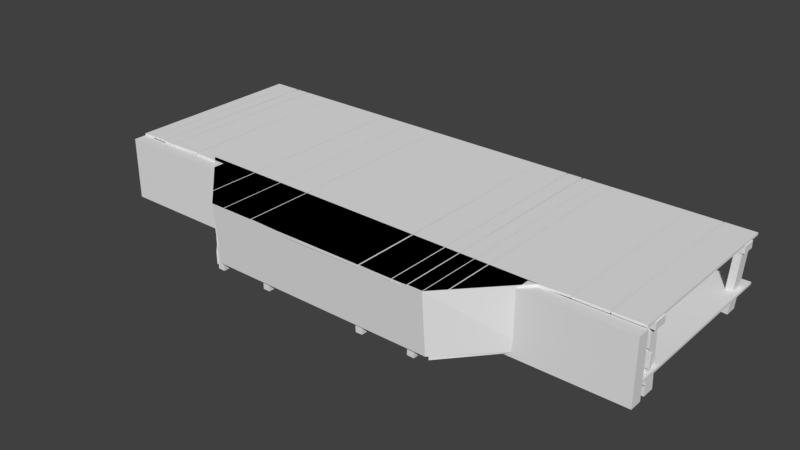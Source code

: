 # Source: ext_oldwood_platform_4x12m_a.blend  (saved by Blender 2.79.0; exported with 4.5.12 LTS)
import bpy
from mathutils import Matrix  # noqa: F401  (used for matrix-valued properties, if any)

bpy.ops.wm.read_factory_settings(use_empty=True)
scene = bpy.context.scene
scene.name = 'Scene'

# ---- collections
col_collection_1 = bpy.data.collections.new('Collection 1'); scene.collection.children.link(col_collection_1)

# ---- materials (node trees are filled in below, after node groups)
mat_mtl_oldwood = bpy.data.materials.new('mtl_oldwood')
mat_mtl_oldwood.alpha_threshold = 0.0
mat_mtl_oldwood.use_transparent_shadow = False
mat_mtl_oldwood.roughness = 0.5

# ---- material node trees

# ---- world
world_world = bpy.data.worlds.new('World'); scene.world = world_world
world_world.color = (0.05088, 0.05088, 0.05088)
world_world.use_sun_shadow = False
world_world.sun_shadow_jitter_overblur = 0.0
world_world.cycles.sampling_method = 'MANUAL'

# ---- meshes
me_c_convex_001 = bpy.data.meshes.new('c_convex_001')
me_c_convex_001.from_pydata([(3.7, -1.3, -0.3), (3.7, -1.4, 1.0), (2.1, 0.1, -0.3), (2.1, 0.1, 1.0), (8.7, -1.3, -0.3), (8.7, -1.4, 1.0), (10.0, 0.0, -0.3), (10.0, 0.0, 1.0)], [], [(0, 1, 3, 2), (2, 3, 7, 6), (6, 7, 5, 4), (4, 5, 1, 0), (2, 6, 4, 0), (7, 3, 1, 5)])
me_c_convex_001.use_remesh_preserve_volume = False
me_c_convex_001.use_remesh_preserve_attributes = False
me_c_convex_001.use_mirror_vertex_groups = False
me_c_convex_001.update()
me_c_box_002 = bpy.data.meshes.new('c_box_002')
me_c_box_002.from_pydata([(12.0, 0.0, 0.95), (12.0, 0.0, -0.4), (12.0, -0.275, 0.95), (12.0, -0.275, -0.4), (0.0, 0.0, 0.95), (0.0, 0.0, -0.4), (0.0, -0.275, 0.95), (0.0, -0.275, -0.4)], [], [(5, 1, 3, 7), (5, 4, 0, 1), (7, 6, 4, 5), (3, 2, 6, 7), (0, 4, 6, 2), (1, 0, 2, 3)])
me_c_box_002.use_remesh_preserve_volume = False
me_c_box_002.use_remesh_preserve_attributes = False
me_c_box_002.use_mirror_vertex_groups = False
me_c_box_002.update()
me_c_box_001 = bpy.data.meshes.new('c_box_001')
me_c_box_001.from_pydata([(0.0, 0.0, -0.05), (0.0, 0.0, 0.0), (0.0, 4.0, -0.05), (0.0, 4.0, 0.0), (12.0, 0.0, -0.05), (12.0, 0.0, 0.0), (12.0, 4.0, -0.05), (12.0, 4.0, 0.0)], [], [(0, 1, 3, 2), (2, 3, 7, 6), (6, 7, 5, 4), (4, 5, 1, 0), (2, 6, 4, 0), (7, 3, 1, 5)])
me_c_box_001.use_remesh_preserve_volume = False
me_c_box_001.use_remesh_preserve_attributes = False
me_c_box_001.use_mirror_vertex_groups = False
me_c_box_001.update()
me_co_culling = bpy.data.meshes.new('co_culling')
me_co_culling.from_pydata([(0.0, 0.0, 0.0), (0.0, 0.0, 0.0), (0.0, 0.0, 0.0), (0.0, 0.0, 0.0), (0.0, 0.0, 0.0), (0.0, 0.0, 0.0), (0.0, 0.0, 0.0), (0.0, 0.0, 0.0)], [], [(0, 1, 3, 2), (2, 3, 7, 6), (6, 7, 5, 4), (4, 5, 1, 0), (2, 6, 4, 0), (7, 3, 1, 5)])
me_co_culling.use_remesh_preserve_volume = False
me_co_culling.use_remesh_preserve_attributes = False
me_co_culling.use_mirror_vertex_groups = False
me_co_culling.update()
me_g_oldwood = bpy.data.meshes.new('g_oldwood')
me_g_oldwood.from_pydata([(0.0, 0.55, 0.8), (0.0, 0.25, 0.8), (4.0, 0.55, 0.8), (4.0, 0.25, 0.8), (4.0, 0.55, 0.95), (0.0, 0.55, 0.95), (0.0, 0.25, 0.95), (4.0, 0.25, 0.95), (0.0, 3.75, 0.8), (0.0, 3.45, 0.8), (4.0, 3.75, 0.8), (4.0, 3.45, 0.8), (10.12, 0.5473, 0.8631), (0.0, 3.75, 0.95), (0.0, 3.45, 0.95), (4.0, 3.45, 0.95), (0.1491, 0.2689, -0.4482), (0.1491, 0.5389, -0.4482), (1.807, 0.2689, 0.8771), (1.807, 0.5389, 0.8771), (1.957, 0.2689, 0.8722), (0.2991, 0.2689, -0.4432), (0.2991, 0.5389, -0.4432), (1.957, 0.5389, 0.8722), (1.763, 0.2773, -0.4583), (0.1043, 0.2689, 0.8844), (0.1043, 0.5389, 0.8844), (1.763, 0.5473, -0.4583), (1.913, 0.2773, -0.4632), (0.2542, 0.2689, 0.8894), (0.2542, 0.5389, 0.8894), (1.913, 0.5473, -0.4632), (3.808, 0.2689, 0.8439), (3.762, 0.2494, -0.4859), (3.762, 0.5194, -0.4859), (3.808, 0.5389, 0.8439), (3.958, 0.2689, 0.8387), (3.912, 0.2494, -0.4911), (3.912, 0.5194, -0.4911), (3.958, 0.5389, 0.8387), (1.786, 3.473, 0.8749), (0.2259, 3.735, -0.4497), (0.2259, 3.465, -0.4497), (1.786, 3.743, 0.8749), (1.936, 3.473, 0.8751), (1.936, 3.743, 0.8751), (0.07629, 3.735, -0.4389), (0.07629, 3.465, -0.4389), (1.938, 3.702, -0.4513), (0.1727, 3.465, 0.891), (0.1727, 3.735, 0.891), (1.938, 3.432, -0.4513), (1.788, 3.702, -0.4515), (0.3223, 3.465, 0.8801), (0.3223, 3.735, 0.8801), (1.788, 3.432, -0.4515), (3.772, 3.465, 0.8405), (3.793, 3.441, -0.4823), (3.793, 3.711, -0.4823), (3.772, 3.735, 0.8405), (3.922, 3.465, 0.8427), (3.943, 3.441, -0.4801), (3.943, 3.711, -0.4801), (3.922, 3.735, 0.8427), (3.637, -1.32, 0.6276), (3.632, -1.316, 0.3354), (0.09311, 0.2186, 0.7473), (0.08627, 0.2186, 0.4551), (0.09311, 0.2673, 0.7473), (3.671, -1.286, 0.6276), (3.666, -1.281, 0.3354), (0.08627, 0.2673, 0.4551), (0.04784, 0.2186, 0.0904), (0.05101, 0.2186, 0.3826), (3.605, -1.289, 0.01969), (3.608, -1.291, 0.3119), (3.64, -1.254, 0.01969), (0.04784, 0.2673, 0.0904), (0.05101, 0.2673, 0.3826), (3.642, -1.257, 0.3119), (3.475, -1.21, -0.155), (3.467, -1.202, -0.447), (0.1047, 0.2186, 0.05431), (0.09356, 0.2186, -0.2377), (0.1047, 0.2673, 0.05431), (3.509, -1.176, -0.155), (3.501, -1.168, -0.447), (0.09356, 0.2673, -0.2377), (2.041, 0.2186, 0.7053), (2.034, 0.2186, 0.4132), (2.041, 0.2673, 0.7053), (2.034, 0.2673, 0.4132), (1.996, 0.2186, 0.07296), (1.999, 0.2186, 0.3652), (1.996, 0.2673, 0.07296), (1.999, 0.2673, 0.3652), (2.052, 0.2186, -0.01626), (2.041, 0.2186, -0.3083), (2.052, 0.2673, -0.01626), (2.041, 0.2673, -0.3083), (8.539, -1.252, 0.6634), (8.544, -1.247, 0.3712), (11.95, 0.2186, 0.7473), (11.95, 0.2186, 0.4551), (11.95, 0.2673, 0.7473), (8.505, -1.217, 0.6634), (8.509, -1.213, 0.3712), (11.95, 0.2673, 0.4551), (11.99, 0.2186, 0.0904), (11.99, 0.2186, 0.3826), (8.57, -1.22, 0.05553), (8.568, -1.223, 0.3478), (8.536, -1.186, 0.05553), (11.99, 0.2673, 0.0904), (11.99, 0.2673, 0.3826), (8.534, -1.188, 0.3478), (8.732, -1.259, -0.08684), (8.74, -1.251, -0.3789), (11.94, 0.2186, 0.05431), (11.95, 0.2186, -0.2377), (11.94, 0.2673, 0.05431), (8.697, -1.224, -0.08684), (8.705, -1.217, -0.3789), (11.95, 0.2673, -0.2377), (10.16, 0.2186, 0.7053), (10.17, 0.2186, 0.4132), (10.16, 0.2673, 0.7053), (10.17, 0.2673, 0.4132), (10.2, 0.2186, 0.07296), (10.2, 0.2186, 0.3652), (10.2, 0.2673, 0.07296), (10.2, 0.2673, 0.3652), (10.15, 0.2186, -0.01626), (10.16, 0.2186, -0.3083), (10.15, 0.2673, -0.01626), (10.16, 0.2673, -0.3083), (8.593, -1.22, -0.2939), (8.607, -1.22, -0.01428), (3.608, -1.22, -0.2863), (3.592, -1.22, -0.006688), (3.608, -1.27, -0.2863), (8.593, -1.27, -0.2939), (8.607, -1.27, -0.01428), (3.592, -1.27, -0.006688), (3.605, -1.22, 0.3021), (3.594, -1.22, 0.02226), (8.59, -1.22, 0.3487), (8.609, -1.22, 0.06932), (8.59, -1.27, 0.3487), (3.605, -1.27, 0.3021), (3.594, -1.27, 0.02226), (8.609, -1.27, 0.06932), (3.626, -1.22, 0.6252), (3.616, -1.22, 0.3454), (8.574, -1.22, 0.6433), (8.581, -1.22, 0.3634), (8.574, -1.27, 0.6433), (3.626, -1.27, 0.6252), (3.616, -1.27, 0.3454), (8.581, -1.27, 0.3634), (5.649, 3.473, -0.475), (5.649, 3.743, -0.475), (5.499, 3.473, -0.4752), (5.499, 3.743, -0.4752), (5.497, 3.702, 0.8512), (5.497, 3.432, 0.8512), (5.647, 3.702, 0.8514), (5.647, 3.432, 0.8514), (5.627, 0.2689, -0.4772), (5.627, 0.5389, -0.4772), (5.477, 0.2689, -0.4723), (5.477, 0.5389, -0.4723), (5.671, 0.2773, 0.8581), (5.671, 0.5473, 0.8581), (5.521, 0.2773, 0.8631), (5.521, 0.5473, 0.8631), (8.0, 0.55, 0.8), (8.0, 0.25, 0.8), (12.0, 0.55, 0.8), (12.0, 0.25, 0.8), (12.0, 0.55, 0.95), (8.0, 0.55, 0.95), (8.0, 0.25, 0.95), (12.0, 0.25, 0.95), (8.0, 3.75, 0.8), (8.0, 3.45, 0.8), (12.0, 3.75, 0.8), (12.0, 3.45, 0.8), (12.0, 3.75, 0.95), (8.0, 3.75, 0.95), (8.0, 3.45, 0.95), (12.0, 3.45, 0.95), (11.78, 0.5389, -0.4896), (11.78, 0.2689, -0.4896), (10.12, 0.2773, 0.8631), (10.27, 0.5473, 0.8581), (11.93, 0.5389, -0.4845), (11.93, 0.2689, -0.4845), (10.27, 0.2773, 0.8581), (10.08, 0.5389, -0.4723), (11.74, 0.5389, 0.843), (11.74, 0.2689, 0.843), (10.08, 0.2689, -0.4723), (10.23, 0.5389, -0.4772), (10.23, 0.2689, -0.4772), (4.0, 3.75, 0.95), (11.89, 0.5389, 0.8481), (11.89, 0.2689, 0.8481), (8.112, 3.735, -0.4428), (8.092, 3.711, 0.88), (8.092, 3.441, 0.88), (8.112, 3.465, -0.4428), (8.262, 3.735, -0.4406), (8.242, 3.711, 0.8822), (8.242, 3.441, 0.8822), (8.262, 3.465, -0.4406), (10.25, 3.432, 0.8514), (11.71, 3.735, -0.4802), (11.71, 3.465, -0.4802), (10.25, 3.702, 0.8514), (10.1, 3.432, 0.8512), (11.86, 3.735, -0.4911), (11.86, 3.465, -0.4911), (10.1, 3.702, 0.8512), (11.96, 3.465, 0.8388), (11.96, 3.735, 0.8388), (10.1, 3.743, -0.4752), (10.1, 3.473, -0.4752), (10.25, 3.743, -0.475), (11.81, 3.465, 0.8496), (11.81, 3.735, 0.8496), (10.25, 3.473, -0.475), (8.076, 0.5389, -0.4388), (8.123, 0.5194, 0.891), (8.123, 0.2494, 0.891), (8.076, 0.2689, -0.4388), (8.226, 0.5389, -0.444), (8.272, 0.5194, 0.8858), (8.272, 0.2494, 0.8858), (8.226, 0.2689, -0.444), (3.608, -1.231, 0.8439), (3.562, -1.251, -0.4859), (3.562, -0.9806, -0.4859), (3.608, -0.9611, 0.8439), (3.758, -1.231, 0.8387), (3.712, -1.251, -0.4911), (3.712, -0.9806, -0.4911), (3.758, -0.9611, 0.8387), (4.925, -0.9681, 0.8402), (4.946, -0.9743, -0.4903), (4.944, -1.244, -0.4851), (4.924, -1.238, 0.8454), (4.775, -0.9674, 0.8379), (4.796, -0.9736, -0.4926), (4.794, -1.243, -0.4874), (4.774, -1.237, 0.8431), (8.41, -1.239, -0.4897), (8.459, -1.243, 0.8401), (8.459, -0.9732, 0.837), (8.411, -0.9688, -0.4928), (8.26, -1.238, -0.4842), (8.309, -1.243, 0.8456), (8.31, -0.9729, 0.8425), (8.261, -0.9684, -0.4873), (7.108, -0.9806, -0.4911), (7.062, -0.9611, 0.8387), (7.062, -1.231, 0.8387), (7.108, -1.251, -0.4911), (7.258, -0.9806, -0.4859), (7.212, -0.9611, 0.8439), (7.212, -1.231, 0.8439), (7.258, -1.251, -0.4859), (2.346, 0.2617, 0.8028), (2.057, 0.2617, 0.8028), (3.6, -0.95, 0.8), (3.6, -1.25, 0.8), (3.6, -0.95, 0.95), (2.346, 0.2617, 0.9472), (2.057, 0.2617, 0.9472), (3.6, -1.25, 0.95), (8.6, -0.95, 0.8), (8.6, -1.25, 0.8), (9.892, 0.26, 0.8059), (10.17, 0.26, 0.8059), (9.892, 0.26, 0.9441), (8.6, -0.95, 0.95), (8.6, -1.25, 0.95), (10.17, 0.26, 0.9441), (4.009, 0.01336, 0.95), (4.709, 0.01336, 0.95), (4.009, 4.0, 0.95), (4.709, 4.0, 0.95), (4.009, 4.0, 1.0), (4.009, 0.01336, 1.0), (4.709, 0.01336, 1.0), (4.709, 4.0, 1.0), (7.355, 0.006887, 0.95), (8.055, -0.006887, 0.95), (7.333, 4.0, 0.95), (8.033, 4.0, 0.95), (7.333, 4.0, 1.0), (7.355, 0.006887, 1.0), (8.055, -0.006887, 1.0), (8.033, 4.0, 1.0), (8.072, -0.007421, 0.95), (8.372, 0.007421, 0.95), (8.059, 4.0, 0.95), (8.359, 4.0, 0.95), (8.059, 4.0, 1.0), (8.072, -0.007421, 1.0), (8.372, 0.007421, 1.0), (8.359, 4.0, 1.0), (4.726, 0.02332, 0.95), (5.925, -0.01747, 0.95), (4.726, 4.0, 0.95), (5.926, 4.0, 0.95), (4.726, 4.0, 1.0), (4.726, 0.02332, 1.0), (5.925, -0.01747, 1.0), (5.926, 4.0, 1.0), (8.392, 0.01837, 0.95), (8.692, 0.01837, 0.95), (8.399, 4.0, 0.95), (8.699, 4.0, 0.95), (8.399, 4.0, 1.0), (8.392, 0.01837, 1.0), (8.692, 0.01837, 1.0), (8.699, 4.0, 1.0), (7.326, -0.005858, 0.95), (7.326, 4.0, 0.95), (7.326, -0.005858, 1.0), (7.326, 4.0, 1.0), (8.706, 0.00714, 0.95), (8.986, -0.00714, 0.95), (8.714, 4.0, 0.95), (8.994, 4.0, 0.95), (8.714, 4.0, 1.0), (8.706, 0.00714, 1.0), (8.986, -0.00714, 1.0), (8.994, 4.0, 1.0), (3.994, 0.01336, 0.95), (3.294, 0.01336, 0.95), (3.994, 4.0, 0.95), (3.294, 4.0, 0.95), (3.994, 4.0, 1.0), (3.994, 0.01336, 1.0), (3.294, 0.01336, 1.0), (3.294, 4.0, 1.0), (1.647, 0.006887, 0.95), (0.9475, -0.006887, 0.95), (1.669, 4.0, 0.95), (0.9687, 4.0, 0.95), (1.669, 4.0, 1.0), (1.647, 0.006887, 1.0), (0.9475, -0.006887, 1.0), (0.9687, 4.0, 1.0), (0.9302, -0.007421, 0.95), (0.6306, 0.007421, 0.95), (0.9428, 4.0, 0.95), (0.6428, 4.0, 0.95), (0.9428, 4.0, 1.0), (0.9302, -0.007421, 1.0), (0.6306, 0.007421, 1.0), (0.6428, 4.0, 1.0), (3.276, 0.02332, 0.95), (2.477, -0.01747, 0.95), (3.276, 4.0, 0.95), (2.476, 4.0, 0.95), (3.276, 4.0, 1.0), (3.276, 0.02332, 1.0), (2.477, -0.01747, 1.0), (2.476, 4.0, 1.0), (0.6104, 0.01837, 0.95), (0.3104, 0.01837, 0.95), (0.6028, 4.0, 0.95), (0.3028, 4.0, 0.95), (0.6028, 4.0, 1.0), (0.6104, 0.01837, 1.0), (0.3104, 0.01837, 1.0), (0.3028, 4.0, 1.0), (1.676, -0.005858, 0.95), (1.676, 4.0, 0.95), (1.676, -0.005858, 1.0), (1.676, 4.0, 1.0), (0.2961, 0.00714, 0.95), (0.01642, -0.00714, 0.95), (0.2886, 4.0, 0.95), (0.008615, 4.0, 0.95), (0.2886, 4.0, 1.0), (0.2961, 0.00714, 1.0), (0.01642, -0.00714, 1.0), (0.008615, 4.0, 1.0), (11.34, 0.01336, 0.95), (11.98, 0.01336, 0.95), (11.34, 4.0, 0.95), (11.98, 4.0, 0.95), (11.34, 4.0, 1.0), (11.34, 0.01336, 1.0), (11.98, 0.01336, 1.0), (11.98, 4.0, 1.0), (11.32, 0.01336, 0.95), (10.62, 0.01336, 0.95), (11.32, 4.0, 0.95), (10.62, 4.0, 0.95), (11.32, 4.0, 1.0), (11.32, 0.01336, 1.0), (10.62, 0.01336, 1.0), (10.62, 4.0, 1.0), (10.61, 0.02332, 0.95), (9.807, -0.01747, 0.95), (10.61, 4.0, 0.95), (9.806, 4.0, 0.95), (10.61, 4.0, 1.0), (10.61, 0.02332, 1.0), (9.807, -0.01747, 1.0), (9.806, 4.0, 1.0), (9.006, -0.005858, 0.95), (9.006, 4.0, 0.95), (9.006, -0.005858, 1.0), (9.006, 4.0, 1.0), (8.369, -1.393, 0.95), (8.069, -1.407, 0.95), (8.052, -1.407, 0.95), (7.352, -1.393, 0.95), (4.706, -1.387, 0.95), (4.006, -1.387, 0.95), (4.723, -1.377, 0.95), (5.922, -1.417, 0.95), (8.389, -1.382, 0.95), (8.689, -1.382, 0.95), (7.323, -1.406, 0.95), (3.991, -1.387, 0.95), (3.991, -1.387, 1.0), (7.323, -1.406, 1.0), (8.689, -1.382, 1.0), (8.389, -1.382, 1.0), (5.922, -1.417, 1.0), (4.723, -1.377, 1.0), (4.006, -1.387, 1.0), (4.706, -1.387, 1.0), (7.352, -1.393, 1.0), (8.052, -1.407, 1.0), (8.069, -1.407, 1.0), (8.369, -1.393, 1.0), (8.703, -1.38, 0.95), (9.806, -0.2014, 1.0), (9.004, -1.059, 1.0), (9.806, -0.2014, 0.95), (8.983, -1.081, 1.0), (8.983, -1.081, 0.95), (8.703, -1.38, 1.0), (9.004, -1.059, 0.95), (2.476, -0.2791, 0.95), (3.659, -1.387, 0.95), (2.476, -0.2791, 1.0), (3.659, -1.387, 1.0), (3.274, -1.025, 1.0), (3.291, -1.042, 0.95), (3.274, -1.025, 0.95), (3.291, -1.042, 1.0)], [], [(0, 2, 3, 1), (5, 6, 7, 4), (1, 3, 7, 6), (2, 0, 5, 4), (237, 236, 232, 233), (0, 1, 6, 5), (8, 10, 11, 9), (13, 14, 15, 205), (9, 11, 15, 14), (10, 8, 13, 205), (239, 238, 234, 235), (8, 9, 14, 13), (24, 18, 19, 27), (28, 31, 23, 20), (27, 19, 23, 31), (25, 16, 21, 29), (49, 47, 42, 53), (51, 44, 40, 55), (18, 24, 28, 20), (46, 50, 54, 41), (17, 26, 30, 22), (45, 48, 52, 43), (21, 22, 30, 29), (52, 55, 40, 43), (16, 25, 26, 17), (48, 45, 44, 51), (32, 33, 37, 36), (34, 35, 39, 38), (37, 38, 39, 36), (33, 32, 35, 34), (42, 41, 54, 53), (47, 49, 50, 46), (56, 57, 61, 60), (58, 59, 63, 62), (61, 62, 63, 60), (57, 56, 59, 58), (88, 66, 67, 89), (90, 91, 71, 68), (89, 67, 71, 91), (88, 64, 69, 90), (67, 66, 68, 71), (64, 65, 70, 69), (92, 74, 75, 93), (94, 95, 79, 76), (93, 75, 79, 95), (92, 72, 77, 94), (75, 74, 76, 79), (72, 73, 78, 77), (96, 82, 83, 97), (98, 99, 87, 84), (97, 83, 87, 99), (96, 80, 85, 98), (83, 82, 84, 87), (80, 81, 86, 85), (82, 96, 98, 84), (81, 97, 99, 86), (85, 86, 99, 98), (80, 96, 97, 81), (74, 92, 94, 76), (73, 93, 95, 78), (77, 78, 95, 94), (72, 92, 93, 73), (66, 88, 90, 68), (65, 89, 91, 70), (69, 70, 91, 90), (64, 88, 89, 65), (124, 125, 103, 102), (126, 104, 107, 127), (125, 127, 107, 103), (124, 126, 105, 100), (103, 107, 104, 102), (100, 105, 106, 101), (128, 129, 111, 110), (130, 112, 115, 131), (129, 131, 115, 111), (128, 130, 113, 108), (111, 115, 112, 110), (108, 113, 114, 109), (132, 133, 119, 118), (134, 120, 123, 135), (133, 135, 123, 119), (132, 134, 121, 116), (119, 123, 120, 118), (116, 121, 122, 117), (118, 120, 134, 132), (117, 122, 135, 133), (121, 134, 135, 122), (116, 117, 133, 132), (110, 112, 130, 128), (109, 114, 131, 129), (113, 130, 131, 114), (108, 109, 129, 128), (102, 104, 126, 124), (101, 106, 127, 125), (105, 126, 127, 106), (100, 101, 125, 124), (141, 142, 143, 140), (136, 138, 139, 137), (137, 139, 143, 142), (138, 136, 141, 140), (139, 138, 140, 143), (136, 137, 142, 141), (149, 150, 151, 148), (144, 146, 147, 145), (145, 147, 151, 150), (146, 144, 149, 148), (147, 146, 148, 151), (144, 145, 150, 149), (157, 158, 159, 156), (152, 154, 155, 153), (153, 155, 159, 158), (154, 152, 157, 156), (155, 154, 156, 159), (152, 153, 158, 157), (2, 176, 177, 3), (4, 7, 182, 181), (3, 177, 182, 7), (176, 2, 4, 181), (223, 226, 227, 220), (207, 197, 196, 206), (10, 184, 185, 11), (205, 15, 190, 189), (11, 185, 190, 15), (184, 10, 205, 189), (219, 216, 231, 228), (201, 200, 192, 193), (176, 178, 179, 177), (181, 182, 183, 180), (177, 179, 183, 182), (178, 176, 181, 180), (179, 178, 180, 183), (226, 223, 219, 228), (184, 186, 187, 185), (189, 190, 191, 188), (185, 187, 191, 190), (186, 184, 189, 188), (187, 186, 188, 191), (206, 196, 192, 200), (225, 221, 217, 230), (204, 198, 194, 202), (222, 224, 229, 218), (220, 227, 231, 216), (195, 203, 199, 12), (197, 207, 201, 193), (194, 12, 199, 202), (198, 204, 203, 195), (234, 233, 232, 235), (238, 239, 236, 237), (229, 230, 217, 218), (224, 222, 221, 225), (215, 214, 210, 211), (213, 212, 208, 209), (210, 209, 208, 211), (214, 215, 212, 213), (164, 163, 162, 165), (166, 167, 160, 161), (163, 164, 166, 161), (168, 172, 174, 170), (165, 162, 160, 167), (173, 169, 171, 175), (174, 175, 171, 170), (172, 168, 169, 173), (240, 241, 245, 244), (242, 243, 247, 246), (245, 246, 247, 244), (241, 240, 243, 242), (248, 249, 253, 252), (250, 251, 255, 254), (253, 254, 255, 252), (249, 248, 251, 250), (256, 257, 261, 260), (258, 259, 263, 262), (261, 262, 263, 260), (257, 256, 259, 258), (264, 265, 269, 268), (266, 267, 271, 270), (269, 270, 271, 268), (265, 264, 267, 266), (272, 274, 275, 273), (277, 278, 279, 276), (273, 275, 279, 278), (274, 272, 277, 276), (272, 273, 278, 277), (274, 280, 281, 275), (276, 279, 286, 285), (275, 281, 286, 279), (280, 274, 276, 285), (280, 282, 283, 281), (285, 286, 287, 284), (281, 283, 287, 286), (282, 280, 285, 284), (283, 282, 284, 287), (288, 290, 291, 289), (293, 294, 295, 292), (289, 291, 295, 294), (290, 288, 293, 292), (291, 290, 292, 295), (296, 298, 299, 297), (301, 302, 303, 300), (297, 299, 303, 302), (298, 296, 301, 300), (299, 298, 300, 303), (304, 306, 307, 305), (309, 310, 311, 308), (305, 307, 311, 310), (306, 304, 309, 308), (307, 306, 308, 311), (312, 314, 315, 313), (317, 318, 319, 316), (337, 338, 339, 336), (314, 312, 317, 316), (315, 314, 316, 319), (320, 322, 323, 321), (325, 326, 327, 324), (321, 323, 327, 326), (322, 320, 325, 324), (323, 322, 324, 327), (313, 315, 329, 328), (318, 330, 331, 319), (328, 329, 331, 330), (332, 334, 335, 333), (329, 315, 319, 331), (333, 335, 339, 338), (334, 332, 337, 336), (335, 334, 336, 339), (340, 341, 343, 342), (345, 344, 347, 346), (341, 346, 347, 343), (342, 344, 345, 340), (343, 347, 344, 342), (348, 349, 351, 350), (353, 352, 355, 354), (349, 354, 355, 351), (350, 352, 353, 348), (351, 355, 352, 350), (348, 353, 354, 349), (356, 357, 359, 358), (361, 360, 363, 362), (357, 362, 363, 359), (358, 360, 361, 356), (359, 363, 360, 358), (356, 361, 362, 357), (364, 365, 367, 366), (369, 368, 371, 370), (389, 388, 391, 390), (366, 368, 369, 364), (367, 371, 368, 366), (372, 373, 375, 374), (377, 376, 379, 378), (373, 378, 379, 375), (374, 376, 377, 372), (375, 379, 376, 374), (372, 377, 378, 373), (365, 380, 381, 367), (370, 371, 383, 382), (380, 382, 383, 381), (384, 385, 387, 386), (381, 383, 371, 367), (365, 370, 382, 380), (385, 390, 391, 387), (386, 388, 389, 384), (387, 391, 388, 386), (384, 389, 390, 385), (392, 394, 395, 393), (397, 398, 399, 396), (393, 395, 399, 398), (394, 392, 397, 396), (395, 394, 396, 399), (392, 393, 398, 397), (400, 401, 403, 402), (405, 404, 407, 406), (401, 406, 407, 403), (402, 404, 405, 400), (403, 407, 404, 402), (400, 405, 406, 401), (408, 409, 411, 410), (413, 412, 415, 414), (410, 412, 413, 408), (411, 415, 412, 410), (408, 413, 414, 409), (409, 416, 417, 411), (414, 415, 419, 418), (416, 418, 419, 417), (417, 419, 415, 411), (416, 409, 447, 451), (288, 289, 424, 425), (341, 340, 431, 453, 457), (296, 297, 422, 423), (304, 305, 420, 421), (332, 333, 449, 444), (312, 313, 427, 426), (365, 364, 458, 452), (320, 321, 429, 428), (313, 328, 430, 427), (414, 418, 446, 445), (409, 414, 445, 447), (293, 288, 425, 438), (340, 345, 432, 431), (337, 332, 444, 450), (309, 304, 421, 442), (297, 302, 441, 422), (346, 341, 457, 459), (301, 296, 423, 440), (289, 294, 439, 424), (328, 330, 433, 430), (330, 318, 436, 433), (326, 325, 435, 434), (369, 370, 454, 456), (318, 317, 437, 436), (338, 337, 450, 448), (310, 309, 442, 443), (302, 301, 440, 441), (345, 346, 459, 455, 432), (294, 293, 438, 439), (421, 420, 443, 442), (428, 429, 434, 435), (431, 432, 455, 453), (423, 422, 441, 440), (425, 424, 439, 438), (426, 427, 436, 437), (427, 430, 433, 436), (321, 326, 434, 429), (370, 365, 452, 454), (325, 320, 428, 435), (418, 416, 451, 446), (364, 369, 456, 458), (317, 312, 426, 437), (333, 338, 448, 449), (305, 310, 443, 420), (456, 454, 452, 458), (455, 459, 457, 453), (450, 444, 449, 448), (446, 451, 447, 445)])
_uv = me_g_oldwood.uv_layers.new(name='UVMap')
_uv.uv.foreach_set('vector', [0.5, -0.001953, 0.5, 2.688, 0.7363, 2.688, 0.7363, -0.001953, 0.7363, -0.001953, 0.5, -0.001953, 0.5, 2.688, 0.7363, 2.688, 0.0, -1.0, 0.0, 0.0, 0.02539, 0.0, 0.02539, -1.0, 0.0, -1.0, 0.0, 0.0, 0.02539, 0.0, 0.02539, -1.0, 0.09961, -0.2998, 0.09961, 0.03418, 0.125, 0.03418, 0.125, -0.2998, 0.5, 0.06738, 0.9707, 0.06738, 0.9707, 0.0, 0.5, 0.0, 0.5, -0.001953, 0.5, 2.688, 0.7363, 2.688, 0.7363, -0.001953, 0.7363, -0.001953, 0.5, -0.001953, 0.5, 2.688, 0.7363, 2.688, 0.0, -1.0, 0.0, 0.0, 0.02539, 0.0, 0.02539, -1.0, 0.0, -1.0, 0.0, 0.0, 0.02539, 0.0, 0.02539, -1.0, 0.09961, -0.2998, 0.09961, 0.03418, 0.125, 0.03418, 0.125, -0.2998, 0.5, 0.06738, 0.9707, 0.06738, 0.9707, 0.0, 0.5, 0.0, 0.5, 1.791, 0.5, 2.688, 0.7363, 2.688, 0.7363, 1.791, 0.7363, 1.791, 0.5, 1.791, 0.5, 2.688, 0.7363, 2.688, 0.09961, 0.03418, 0.09961, 0.3672, 0.125, 0.3672, 0.125, 0.03418, 0.09961, 0.03418, 0.09961, 0.3672, 0.125, 0.3672, 0.125, 0.03418, 0.0, -0.3333, 0.0, 0.0, 0.02539, 0.0, 0.02539, -0.3333, 0.0, -0.3333, 0.0, 0.0, 0.02539, 0.0, 0.02539, -0.3333, 0.09961, -0.6328, 0.09961, -0.2998, 0.125, -0.2998, 0.125, -0.6328, 0.0, -1.0, 0.0, -0.6667, 0.02539, -0.6667, 0.02539, -1.0, 0.09961, -0.6328, 0.09961, -0.2998, 0.125, -0.2998, 0.125, -0.6328, 0.0, -1.0, 0.0, -0.6667, 0.02539, -0.6667, 0.02539, -1.0, 0.7363, -0.001953, 0.5, -0.001953, 0.5, 0.8945, 0.7363, 0.8945, 0.7363, 1.791, 0.5, 1.791, 0.5, 2.688, 0.7363, 2.688, 0.5, -0.001953, 0.5, 0.8945, 0.7363, 0.8945, 0.7363, -0.001953, 0.5, 1.791, 0.5, 2.688, 0.7363, 2.688, 0.7363, 1.791, 0.09961, -0.2998, 0.09961, 0.03418, 0.125, 0.03418, 0.125, -0.2998, 0.09961, -0.2998, 0.09961, 0.03418, 0.125, 0.03418, 0.125, -0.2998, 0.7363, 0.8945, 0.5, 0.8945, 0.5, 1.791, 0.7363, 1.791, 0.5, 0.8945, 0.5, 1.791, 0.7363, 1.791, 0.7363, 0.8945, 0.7363, -0.001953, 0.5, -0.001953, 0.5, 0.8945, 0.7363, 0.8945, 0.5, -0.001953, 0.5, 0.8945, 0.7363, 0.8945, 0.7363, -0.001953, 0.0, -0.6667, 0.0, -0.3333, 0.02539, -0.3333, 0.02539, -0.6667, 0.0, -0.6667, 0.0, -0.3333, 0.02539, -0.3333, 0.02539, -0.6667, 0.7363, 0.8945, 0.5, 0.8945, 0.5, 1.791, 0.7363, 1.791, 0.5, 0.8945, 0.5, 1.791, 0.7363, 1.791, 0.7363, 0.8945, 0.5, 1.343, 0.5, 2.688, 0.7363, 2.688, 0.7363, 1.343, 0.7363, 1.343, 0.5, 1.343, 0.5, 2.688, 0.7363, 2.688, 0.0, -0.5, 0.0, 0.0, 0.02539, 0.0, 0.02539, -0.5, 0.0, -0.5, 0.0, 0.0, 0.02539, 0.0, 0.02539, -0.5, 0.9707, 0.2432, 0.5, 0.2432, 0.5, 0.3105, 0.9707, 0.3105, 0.5, 0.06738, 0.9707, 0.06738, 0.9707, 0.0, 0.5, 0.0, 0.5, 1.343, 0.5, 2.688, 0.7363, 2.688, 0.7363, 1.343, 0.7363, 1.343, 0.5, 1.343, 0.5, 2.688, 0.7363, 2.688, 0.0, -0.5, 0.0, 0.0, 0.02539, 0.0, 0.02539, -0.5, 0.0, -0.5, 0.0, 0.0, 0.02539, 0.0, 0.02539, -0.5, 0.9707, 0.2432, 0.5, 0.2432, 0.5, 0.3105, 0.9707, 0.3105, 0.5, 0.06738, 0.9707, 0.06738, 0.9707, 0.0, 0.5, 0.0, 0.5, 1.343, 0.5, 2.688, 0.7363, 2.688, 0.7363, 1.343, 0.7363, 1.343, 0.5, 1.343, 0.5, 2.688, 0.7363, 2.688, 0.0, -0.5, 0.0, 0.0, 0.02539, 0.0, 0.02539, -0.5, 0.0, -0.5, 0.0, 0.0, 0.02539, 0.0, 0.02539, -0.5, 0.9707, 0.2432, 0.5, 0.2432, 0.5, 0.3105, 0.9707, 0.3105, 0.5, 0.06738, 0.9707, 0.06738, 0.9707, 0.0, 0.5, 0.0, 0.0, -1.0, 0.0, -0.5, 0.02539, -0.5, 0.02539, -1.0, 0.0, -1.0, 0.0, -0.5, 0.02539, -0.5, 0.02539, -1.0, 0.7363, -0.001953, 0.5, -0.001953, 0.5, 1.343, 0.7363, 1.343, 0.5, -0.001953, 0.5, 1.343, 0.7363, 1.343, 0.7363, -0.001953, 0.0, -1.0, 0.0, -0.5, 0.02539, -0.5, 0.02539, -1.0, 0.0, -1.0, 0.0, -0.5, 0.02539, -0.5, 0.02539, -1.0, 0.7363, -0.001953, 0.5, -0.001953, 0.5, 1.343, 0.7363, 1.343, 0.5, -0.001953, 0.5, 1.343, 0.7363, 1.343, 0.7363, -0.001953, 0.0, -1.0, 0.0, -0.5, 0.02539, -0.5, 0.02539, -1.0, 0.0, -1.0, 0.0, -0.5, 0.02539, -0.5, 0.02539, -1.0, 0.7363, -0.001953, 0.5, -0.001953, 0.5, 1.343, 0.7363, 1.343, 0.5, -0.001953, 0.5, 1.343, 0.7363, 1.343, 0.7363, -0.001953, 0.5, 1.343, 0.7363, 1.343, 0.7363, 2.688, 0.5, 2.688, 0.7363, 1.343, 0.7363, 2.688, 0.5, 2.688, 0.5, 1.343, 0.0, -0.5, 0.02539, -0.5, 0.02539, 0.0, 0.0, 0.0, 0.0, -0.5, 0.02539, -0.5, 0.02539, 0.0, 0.0, 0.0, 0.9707, 0.2432, 0.9707, 0.3105, 0.5, 0.3105, 0.5, 0.2432, 0.5, 0.06738, 0.5, 0.0, 0.9707, 0.0, 0.9707, 0.06738, 0.5, 1.343, 0.7363, 1.343, 0.7363, 2.688, 0.5, 2.688, 0.7363, 1.343, 0.7363, 2.688, 0.5, 2.688, 0.5, 1.343, 0.0, -0.5, 0.02539, -0.5, 0.02539, 0.0, 0.0, 0.0, 0.0, -0.5, 0.02539, -0.5, 0.02539, 0.0, 0.0, 0.0, 0.9707, 0.2432, 0.9707, 0.3105, 0.5, 0.3105, 0.5, 0.2432, 0.5, 0.06738, 0.5, 0.0, 0.9707, 0.0, 0.9707, 0.06738, 0.5, 1.343, 0.7363, 1.343, 0.7363, 2.688, 0.5, 2.688, 0.7363, 1.343, 0.7363, 2.688, 0.5, 2.688, 0.5, 1.343, 0.0, -0.5, 0.02539, -0.5, 0.02539, 0.0, 0.0, 0.0, 0.0, -0.5, 0.02539, -0.5, 0.02539, 0.0, 0.0, 0.0, 0.9707, 0.2432, 0.9707, 0.3105, 0.5, 0.3105, 0.5, 0.2432, 0.5, 0.06738, 0.5, 0.0, 0.9707, 0.0, 0.9707, 0.06738, 0.0, -1.0, 0.02539, -1.0, 0.02539, -0.5, 0.0, -0.5, 0.0, -1.0, 0.02539, -1.0, 0.02539, -0.5, 0.0, -0.5, 0.7363, -0.001953, 0.7363, 1.343, 0.5, 1.343, 0.5, -0.001953, 0.5, -0.001953, 0.7363, -0.001953, 0.7363, 1.343, 0.5, 1.343, 0.0, -1.0, 0.02539, -1.0, 0.02539, -0.5, 0.0, -0.5, 0.0, -1.0, 0.02539, -1.0, 0.02539, -0.5, 0.0, -0.5, 0.7363, -0.001953, 0.7363, 1.343, 0.5, 1.343, 0.5, -0.001953, 0.5, -0.001953, 0.7363, -0.001953, 0.7363, 1.343, 0.5, 1.343, 0.0, -1.0, 0.02539, -1.0, 0.02539, -0.5, 0.0, -0.5, 0.0, -1.0, 0.02539, -1.0, 0.02539, -0.5, 0.0, -0.5, 0.7363, -0.001953, 0.7363, 1.343, 0.5, 1.343, 0.5, -0.001953, 0.5, -0.001953, 0.7363, -0.001953, 0.7363, 1.343, 0.5, 1.343, 0.7363, -0.001953, 0.5, -0.001953, 0.5, 2.688, 0.7363, 2.688, 0.5, -0.001953, 0.5, 2.688, 0.7363, 2.688, 0.7363, -0.001953, 0.0, -1.0, 0.0, 0.0, 0.02539, 0.0, 0.02539, -1.0, 0.0, -1.0, 0.0, 0.0, 0.02539, 0.0, 0.02539, -1.0, 0.9707, 0.2432, 0.5, 0.2432, 0.5, 0.3105, 0.9707, 0.3105, 0.5, 0.06738, 0.9707, 0.06738, 0.9707, 0.0, 0.5, 0.0, 0.7383, 1.691, 0.5, 1.691, 0.5, -1.0, 0.7383, -1.0, 0.5, 1.691, 0.5, -1.0, 0.7383, -1.0, 0.7383, 1.691, 0.0, 2.688, 0.0, 1.688, 0.02734, 1.688, 0.02734, 2.688, 0.0, 2.688, 0.0, 1.688, 0.02734, 1.688, 0.02734, 2.688, 0.9727, 1.445, 0.5, 1.445, 0.5, 1.379, 0.9727, 1.379, 0.5, 1.621, 0.9727, 1.621, 0.9727, 1.688, 0.5, 1.688, 0.7363, -0.001953, 0.5, -0.001953, 0.5, 2.688, 0.7363, 2.688, 0.5, -0.001953, 0.5, 2.688, 0.7363, 2.688, 0.7363, -0.001953, 0.0, -1.0, 0.0, 0.0, 0.02539, 0.0, 0.02539, -1.0, 0.0, -1.0, 0.0, 0.0, 0.02539, 0.0, 0.02539, -1.0, 0.9707, 0.2432, 0.5, 0.2432, 0.5, 0.3105, 0.9707, 0.3105, 0.5, 0.06738, 0.9707, 0.06738, 0.9707, 0.0, 0.5, 0.0, 0.5, -0.001953, 0.5, -2.365, 0.7363, -2.365, 0.7363, -0.001953, 0.7363, -0.001953, 0.5, -0.001953, 0.5, -2.365, 0.7363, -2.365, -1.336e-07, 0.5078, 0.0, 0.0, 0.02539, 0.0, 0.02539, 0.5078, -1.336e-07, 0.5078, 0.0, 0.0, 0.02539, 0.0, 0.02539, 0.5078, 0.5, 1.791, 0.5, 2.688, 0.7363, 2.688, 0.7363, 1.791, 0.5, -0.001953, 0.5, 0.8945, 0.7363, 0.8945, 0.7363, -0.001953, 0.5, -0.001953, 0.5, -2.365, 0.7363, -2.365, 0.7363, -0.001953, 0.7363, -0.001953, 0.5, -0.001953, 0.5, -2.365, 0.7363, -2.365, -1.336e-07, 0.5078, 0.0, 0.0, 0.02539, 0.0, 0.02539, 0.5078, -1.336e-07, 0.5078, 0.0, 0.0, 0.02539, 0.0, 0.02539, 0.5078, 0.7363, 1.791, 0.5, 1.791, 0.5, 2.688, 0.7363, 2.688, 0.7363, -0.001953, 0.5, -0.001953, 0.5, 0.8945, 0.7363, 0.8945, 0.5, -0.001953, 0.5, 2.688, 0.7363, 2.688, 0.7363, -0.001953, 0.7363, -0.001953, 0.5, -0.001953, 0.5, 2.688, 0.7363, 2.688, 0.0, -1.0, 0.0, 0.0, 0.02539, 0.0, 0.02539, -1.0, 0.0, -1.0, 0.0, 0.0, 0.02539, 0.0, 0.02539, -1.0, 0.9707, 0.2432, 0.5, 0.2432, 0.5, 0.3105, 0.9707, 0.3105, 0.0, -1.0, 0.0, -0.6667, 0.02539, -0.6667, 0.02539, -1.0, 0.5, -0.001953, 0.5, 2.688, 0.7363, 2.688, 0.7363, -0.001953, 0.7363, -0.001953, 0.5, -0.001953, 0.5, 2.688, 0.7363, 2.688, 0.0, -1.0, 0.0, 0.0, 0.02539, 0.0, 0.02539, -1.0, 0.0, -1.0, 0.0, 0.0, 0.02539, 0.0, 0.02539, -1.0, 0.9707, 0.2432, 0.5, 0.2432, 0.5, 0.3105, 0.9707, 0.3105, 0.09961, -0.6328, 0.09961, -0.2998, 0.125, -0.2998, 0.125, -0.6328, 0.0, -1.0, 0.0, -0.6667, 0.02539, -0.6667, 0.02539, -1.0, 0.09961, -0.6328, 0.09961, -0.2998, 0.125, -0.2998, 0.125, -0.6328, 0.0, -0.3333, 0.0, 0.0, 0.02539, 0.0, 0.02539, -0.3333, 0.0, -0.3333, 0.0, 0.0, 0.02539, 0.0, 0.02539, -0.3333, 0.09961, 0.03418, 0.09961, 0.3672, 0.125, 0.3672, 0.125, 0.03418, 0.09961, 0.03418, 0.09961, 0.3672, 0.125, 0.3672, 0.125, 0.03418, 0.7363, 1.791, 0.5, 1.791, 0.5, 2.688, 0.7363, 2.688, 0.5, 1.791, 0.5, 2.688, 0.7363, 2.688, 0.7363, 1.791, 0.7363, 0.8945, 0.5, 0.8945, 0.5, 1.791, 0.7363, 1.791, 0.5, 0.8945, 0.5, 1.791, 0.7363, 1.791, 0.7363, 0.8945, 0.7363, -0.001953, 0.5, -0.001953, 0.5, 0.8945, 0.7363, 0.8945, 0.5, -0.001953, 0.5, 0.8945, 0.7363, 0.8945, 0.7363, -0.001953, 0.0, -0.6667, 0.0, -0.3333, 0.02539, -0.3333, 0.02539, -0.6667, 0.0, -0.6667, 0.0, -0.3333, 0.02539, -0.3333, 0.02539, -0.6667, 0.7363, 0.8945, 0.5, 0.8945, 0.5, 1.791, 0.7363, 1.791, 0.5, 0.8945, 0.5, 1.791, 0.7363, 1.791, 0.7363, 0.8945, 0.5, 1.791, 0.5, 2.688, 0.7363, 2.688, 0.7363, 1.791, 0.7363, 1.791, 0.5, 1.791, 0.5, 2.688, 0.7363, 2.688, 0.0, -1.0, 0.0, -0.6667, 0.02539, -0.6667, 0.02539, -1.0, 0.09961, -0.6328, 0.09961, -0.2998, 0.125, -0.2998, 0.125, -0.6328, 0.0, -0.3333, 0.0, 0.0, 0.02539, 0.0, 0.02539, -0.3333, 0.09961, 0.03418, 0.09961, 0.3672, 0.125, 0.3672, 0.125, 0.03418, 0.7363, 1.791, 0.5, 1.791, 0.5, 2.688, 0.7363, 2.688, 0.5, 1.791, 0.5, 2.688, 0.7363, 2.688, 0.7363, 1.791, 0.09961, -0.2998, 0.09961, 0.03418, 0.125, 0.03418, 0.125, -0.2998, 0.09961, -0.2998, 0.09961, 0.03418, 0.125, 0.03418, 0.125, -0.2998, 0.7363, 0.8945, 0.5, 0.8945, 0.5, 1.791, 0.7363, 1.791, 0.5, 0.8945, 0.5, 1.791, 0.7363, 1.791, 0.7363, 0.8945, 0.09961, -0.2998, 0.09961, 0.03418, 0.125, 0.03418, 0.125, -0.2998, 0.09961, -0.2998, 0.09961, 0.03418, 0.125, 0.03418, 0.125, -0.2998, 0.7363, 0.8945, 0.5, 0.8945, 0.5, 1.791, 0.7363, 1.791, 0.5, 0.8945, 0.5, 1.791, 0.7363, 1.791, 0.7363, 0.8945, 0.09961, -0.2998, 0.09961, 0.03418, 0.125, 0.03418, 0.125, -0.2998, 0.09961, -0.2998, 0.09961, 0.03418, 0.125, 0.03418, 0.125, -0.2998, 0.7363, 0.8945, 0.5, 0.8945, 0.5, 1.791, 0.7363, 1.791, 0.5, 0.8945, 0.5, 1.791, 0.7363, 1.791, 0.7363, 0.8945, 0.09961, -0.2998, 0.09961, 0.03418, 0.125, 0.03418, 0.125, -0.2998, 0.09961, -0.2998, 0.09961, 0.03418, 0.125, 0.03418, 0.125, -0.2998, 0.7363, 0.8945, 0.5, 0.8945, 0.5, 1.791, 0.7363, 1.791, 0.5, 0.8945, 0.5, 1.791, 0.7363, 1.791, 0.7363, 0.8945, 0.5, -0.001953, 0.5, 2.688, 0.7363, 2.688, 0.7363, -0.001953, 0.7363, -0.001953, 0.5, -0.001953, 0.5, 2.688, 0.7363, 2.688, 0.0, -1.0, 0.0, 0.0, 0.02539, 0.0, 0.02539, -1.0, 0.0, -1.0, 0.0, 0.0, 0.02539, 0.0, 0.02539, -1.0, 0.5, 0.06738, 0.9707, 0.06738, 0.9707, 0.0, 0.5, 0.0, 0.5, -0.001953, 0.5, -2.365, 0.7363, -2.365, 0.7363, -0.001953, 0.7363, -0.001953, 0.5, -0.001953, 0.5, -2.365, 0.7363, -2.365, -1.336e-07, 0.5078, 0.0, 0.0, 0.02539, 0.0, 0.02539, 0.5078, -1.336e-07, 0.5078, 0.0, 0.0, 0.02539, 0.0, 0.02539, 0.5078, 0.5, -0.001953, 0.5, 2.688, 0.7363, 2.688, 0.7363, -0.001953, 0.7363, -0.001953, 0.5, -0.001953, 0.5, 2.688, 0.7363, 2.688, 0.0, -1.0, 0.0, 0.0, 0.02539, 0.0, 0.02539, -1.0, 0.0, -1.0, 0.0, 0.0, 0.02539, 0.0, 0.02539, -1.0, 0.9707, 0.2432, 0.5, 0.2432, 0.5, 0.3105, 0.9707, 0.3105, 0.9707, 0.0, 0.9707, 2.69, 0.5, 2.69, 0.5, 0.0, 0.5, 0.0, 0.9707, 0.0, 0.9707, 2.69, 0.5, 2.69, 0.0, 1.0, 0.0, 0.0, 0.02539, 0.0, 0.02539, 1.0, 0.0, 1.0, 0.0, 0.0, 0.02539, 0.0, 0.02539, 1.0, 0.9707, -0.2432, 0.5, -0.2432, 0.5, -0.3105, 0.9707, -0.3105, 0.9707, 0.003906, 0.9707, -2.686, 0.5, -2.686, 0.5, 0.003906, 0.5, 0.003906, 0.9707, 0.003906, 0.9707, -2.686, 0.5, -2.686, 0.0, -0.9961, 0.0, 0.003906, 0.02539, 0.003906, 0.02539, -0.9961, 0.0, -0.9961, 0.0, 0.003906, 0.02539, 0.003906, 0.02539, -0.9961, 0.9707, 0.2471, 0.5, 0.2471, 0.5, 0.3145, 0.9707, 0.3145, 0.5, 0.001953, 0.5, -2.688, 0.7363, -2.688, 0.7363, 0.001953, 0.7363, 0.001953, 0.5, 0.001953, 0.5, -2.688, 0.7363, -2.688, 0.0, 1.0, 0.0, 0.0, 0.02539, 0.0, 0.02539, 1.0, 0.0, 1.0, 0.0, 0.0, 0.02539, 0.0, 0.02539, 1.0, 0.9707, -0.2432, 0.5, -0.2432, 0.5, -0.3105, 0.9707, -0.3105, 0.9707, 0.0, 0.9707, 2.69, 0.375, 2.689, 0.375, 0.0, 0.375, 0.0, 0.9707, 0.0, 0.9707, 2.69, 0.375, 2.689, 0.7363, -0.001953, 0.5, -0.001953, 0.5, 2.688, 0.7363, 2.688, 0.0, 1.0, 0.0, 0.0, 0.02539, 0.0, 0.02539, 1.0, 0.9707, -0.2432, 0.375, -0.2432, 0.375, -0.3105, 0.9707, -0.3105, 0.5, -0.001953, 0.5, 2.688, 0.7363, 2.688, 0.7363, -0.001953, 0.7363, -0.001953, 0.5, -0.001953, 0.5, 2.688, 0.7363, 2.688, 0.0, -1.0, 0.0, 0.0, 0.02539, 0.0, 0.02539, -1.0, 0.0, -1.0, 0.0, 0.0, 0.02539, 0.0, 0.02539, -1.0, 0.9707, 0.2432, 0.5, 0.2432, 0.5, 0.3105, 0.9707, 0.3105, 0.9707, -0.375, 0.9707, 2.314, 0.25, 2.314, 0.25, -0.375, 0.25, -0.375, 0.9707, -0.375, 0.9707, 2.314, 0.25, 2.314, 0.0, 1.0, 0.0, 0.0, 0.02539, 0.0, 0.02539, 1.0, 0.5, -0.001953, 0.5, 2.688, 0.7363, 2.688, 0.7363, -0.001953, 0.9707, -0.2432, 0.25, -0.2432, 0.25, -0.3105, 0.9707, -0.3105, 0.0, -1.0, 0.0, 0.0, 0.02539, 0.0, 0.02539, -1.0, 0.0, -1.0, 0.0, 0.0, 0.02539, 0.0, 0.02539, -1.0, 0.9707, 0.2432, 0.5, 0.2432, 0.5, 0.3105, 0.9707, 0.3105, 0.9707, 0.0, 0.5, 0.0, 0.5, 2.69, 0.9707, 2.69, 0.5, 0.0, 0.5, 2.69, 0.9707, 2.69, 0.9707, 0.0, 0.0, 1.0, 0.02539, 1.0, 0.02539, 0.0, 0.0, 0.0, 0.0, 1.0, 0.02539, 1.0, 0.02539, 0.0, 0.0, 0.0, 0.9707, -0.2432, 0.9707, -0.3105, 0.5, -0.3105, 0.5, -0.2432, 0.9707, 0.003906, 0.5, 0.003906, 0.5, -2.686, 0.9707, -2.686, 0.5, 0.003906, 0.5, -2.686, 0.9707, -2.686, 0.9707, 0.003906, 0.0, -0.9961, 0.02539, -0.9961, 0.02539, 0.003906, 0.0, 0.003906, 0.0, -0.9961, 0.02539, -0.9961, 0.02539, 0.003906, 0.0, 0.003906, 0.9707, 0.2471, 0.9707, 0.3145, 0.5, 0.3145, 0.5, 0.2471, 0.5, 0.07129, 0.5, 0.003906, 0.9707, 0.003906, 0.9707, 0.07129, 0.5, 0.001953, 0.7363, 0.001953, 0.7363, -2.688, 0.5, -2.688, 0.7363, 0.001953, 0.7363, -2.688, 0.5, -2.688, 0.5, 0.001953, 0.0, 1.0, 0.02539, 1.0, 0.02539, 0.0, 0.0, 0.0, 0.0, 1.0, 0.02539, 1.0, 0.02539, 0.0, 0.0, 0.0, 0.9707, -0.2432, 0.9707, -0.3105, 0.5, -0.3105, 0.5, -0.2432, 0.5, -0.06738, 0.5, 0.0, 0.9707, 0.0, 0.9707, -0.06738, 0.9707, 0.0, 0.5, 0.0, 0.5, 2.69, 0.9707, 2.69, 0.5, 0.0, 0.5, 2.69, 0.9707, 2.69, 0.9707, 0.0, 0.7363, -0.001953, 0.7363, 2.688, 0.5, 2.688, 0.5, -0.001953, 0.0, 1.0, 0.02539, 1.0, 0.02539, 0.0, 0.0, 0.0, 0.9707, -0.2432, 0.9707, -0.3105, 0.5, -0.3105, 0.5, -0.2432, 0.5, -0.001953, 0.7363, -0.001953, 0.7363, 2.688, 0.5, 2.688, 0.7363, -0.001953, 0.7363, 2.688, 0.5, 2.688, 0.5, -0.001953, 0.0, -1.0, 0.02539, -1.0, 0.02539, 0.0, 0.0, 0.0, 0.0, -1.0, 0.02539, -1.0, 0.02539, 0.0, 0.0, 0.0, 0.9707, 0.2432, 0.9707, 0.3105, 0.5, 0.3105, 0.5, 0.2432, 0.5, 0.06738, 0.5, 0.0, 0.9707, 0.0, 0.9707, 0.06738, 0.9707, -0.375, 0.5, -0.375, 0.5, 2.314, 0.9707, 2.314, 0.5, -0.375, 0.5, 2.314, 0.9707, 2.314, 0.9707, -0.375, 0.0, 1.0, 0.02539, 1.0, 0.02539, 0.0, 0.0, 0.0, 0.5, -0.001953, 0.7363, -0.001953, 0.7363, 2.688, 0.5, 2.688, 0.9707, -0.2432, 0.9707, -0.3105, 0.5, -0.3105, 0.5, -0.2432, 0.5, -0.06738, 0.5, 0.0, 0.9707, 0.0, 0.9707, -0.06738, 0.0, -1.0, 0.02539, -1.0, 0.02539, 0.0, 0.0, 0.0, 0.0, -1.0, 0.02539, -1.0, 0.02539, 0.0, 0.0, 0.0, 0.9707, 0.2432, 0.9707, 0.3105, 0.5, 0.3105, 0.5, 0.2432, 0.5, 0.06738, 0.5, 0.0, 0.9707, 0.0, 0.9707, 0.06738, 0.9707, 0.0, 0.9707, 2.69, 0.5, 2.69, 0.5, 0.0, 0.5, 0.0, 0.9707, 0.0, 0.9707, 2.69, 0.5, 2.69, 0.0, 1.0, 0.0, 0.0, 0.02539, 0.0, 0.02539, 1.0, 0.0, 1.0, 0.0, 0.0, 0.02539, 0.0, 0.02539, 1.0, 0.9707, -0.2432, 0.5, -0.2432, 0.5, -0.3105, 0.9707, -0.3105, 0.5, -0.06738, 0.9707, -0.06738, 0.9707, 0.0, 0.5, 0.0, 0.9707, 0.0, 0.5, 0.0, 0.5, 2.69, 0.9707, 2.69, 0.5, 0.0, 0.5, 2.69, 0.9707, 2.69, 0.9707, 0.0, 0.0, 1.0, 0.02539, 1.0, 0.02539, 0.0, 0.0, 0.0, 0.0, 1.0, 0.02539, 1.0, 0.02539, 0.0, 0.0, 0.0, 0.9707, -0.2432, 0.9707, -0.3105, 0.5, -0.3105, 0.5, -0.2432, 0.5, -0.06738, 0.5, 0.0, 0.9707, 0.0, 0.9707, -0.06738, 0.9707, 0.0, 0.5, 0.0, 0.5, 2.69, 0.9707, 2.69, 0.5, 0.0, 0.5, 2.69, 0.9707, 2.69, 0.9707, 0.0, 0.0, 1.0, 0.02539, 1.0, 0.02539, 0.0, 0.0, 0.0, 0.9707, -0.2432, 0.9707, -0.3105, 0.5, -0.3105, 0.5, -0.2432, 0.5, -0.06738, 0.5, 0.0, 0.9707, 0.0, 0.9707, -0.06738, 0.9707, -0.375, 0.5, -0.375, 0.5, 2.314, 0.9707, 2.314, 0.5, -0.375, 0.5, 2.314, 0.9707, 2.314, 0.9707, -0.375, 0.0, 1.0, 0.02539, 1.0, 0.02539, 0.0, 0.0, 0.0, 0.9707, -0.2432, 0.9707, -0.3105, 0.5, -0.3105, 0.5, -0.2432, 0.9707, -2.291, 0.5, -2.291, 0.5, -2.168, 0.9707, -1.583, 0.5, -1.923, 0.9707, -1.923, 0.9707, -0.9783, 0.5, -0.9783, 0.9707, -1.923, 0.5, -1.923, 0.5, -0.9783, 0.7226, -0.9783, 0.9707, -1.211, 0.9707, 0.003906, 0.5, 0.003906, 0.5, 0.9452, 0.9707, 0.9452, 0.5, 0.001953, 0.7363, 0.001953, 0.7363, 0.9433, 0.5, 0.9433, 0.7363, -1.918, 0.5, -1.918, 0.5, -1.196, 0.7363, -0.9853, 0.375, -1.916, 0.9707, -1.916, 0.9707, -0.975, 0.375, -0.9746, 0.9707, -1.916, 0.5, -1.916, 0.5, -1.211, 0.9707, -1.74, 0.5, -0.001953, 0.7363, -0.001953, 0.7363, -0.9476, 0.5, -0.9476, 0.25, -2.291, 0.9707, -2.291, 0.9707, -1.35, 0.25, -1.35, 0.5, -0.375, 0.9707, -0.375, 0.9707, -1.083, 0.5, -0.4987, 0.4706, -0.375, 0.5, -0.375, 0.5, -0.4987, 0.4706, -0.4987, 0.5, 0.0, 0.4664, 0.0, 0.4664, -0.9446, 0.5, -0.9446, 0.4664, 0.0, 0.5, 0.0, 0.5, -0.9446, 0.4664, -0.9446, 0.7363, -0.001953, 0.7785, -0.001953, 0.7785, -0.9348, 0.7363, -0.9348, 0.5, 1.918, 0.4606, 1.918, 0.4606, 0.9769, 0.5, 0.9769, 0.4664, 1.92, 0.5, 1.92, 0.5, 0.9788, 0.4664, 0.9788, 0.9707, 0.0, 1.004, 0.0, 1.004, -0.712, 0.9707, -0.712, 0.9707, 1.92, 1.004, 1.92, 1.004, 0.9788, 0.9707, 0.9788, 1.004, 0.0, 0.9707, 0.0, 0.9707, -0.9446, 1.004, -0.9446, 1.0, -0.375, 0.9707, -0.375, 0.9707, -1.316, 1.0, -1.316, 0.9707, -0.375, 0.25, -0.375, 0.25, -1.316, 0.9707, -1.316, 0.7363, -1.927, 0.5, -1.927, 0.5, -0.9814, 0.7363, -0.9814, 0.5, 0.0, 0.9707, 0.0, 0.9707, -0.176, 0.5, -0.7052, 0.9707, 0.0, 0.375, 0.0, 0.375, -0.9414, 0.9707, -0.9414, 0.5, -0.001953, 0.7363, -0.001953, 0.7363, -0.9348, 0.5, -0.7238, 0.7363, 1.918, 0.5, 1.918, 0.5, 0.9769, 0.7363, 0.9769, 0.5, 1.92, 0.9707, 1.92, 0.9707, 0.9788, 0.5, 0.9788, 0.5, 0.0, 0.9707, 0.0, 0.9707, -0.712, 0.7226, -0.9446, 0.5, -0.9446, 0.9707, 0.0, 0.5, 0.0, 0.5, -0.9446, 0.9707, -0.9446, 0.5, 0.9433, 0.7363, 0.9433, 0.7363, 0.9769, 0.5, 0.9769, 0.5, -0.9476, 0.7363, -0.9476, 0.7363, -0.9814, 0.5, -0.9814, 0.5, -0.9783, 0.5, -0.9446, 0.7226, -0.9446, 0.7226, -0.9783, 0.9707, 0.9452, 0.5, 0.9452, 0.5, 0.9788, 0.9707, 0.9788, 0.5, -0.9783, 0.9707, -0.9783, 0.9707, -0.9446, 0.5, -0.9446, 0.375, -0.9746, 0.9707, -0.975, 0.9707, -0.9414, 0.375, -0.9414, 0.25, -1.35, 0.9707, -1.35, 0.9707, -1.316, 0.25, -1.316, 0.7757, -1.927, 0.7363, -1.927, 0.7363, -0.9814, 0.7757, -0.9814, 0.9707, 0.0, 1.0, 0.0, 1.0, -0.176, 0.9707, -0.176, 0.5, -1.927, 0.4606, -1.927, 0.4606, -0.9814, 0.5, -0.9814, 0.9707, -0.375, 1.0, -0.375, 1.0, -1.083, 0.9707, -1.083, 0.4706, 0.0, 0.5, 0.0, 0.5, -0.7052, 0.4706, -0.7052, 0.5, 0.0, 0.4706, 0.0, 0.4706, -0.9414, 0.5, -0.9414, 0.4578, -0.001953, 0.5, -0.001953, 0.5, -0.7238, 0.4578, -0.7238, 0.7757, 1.918, 0.7363, 1.918, 0.7363, 0.9769, 0.7757, 0.9769, 0.9551, 0.999, 0.9551, 0.0, 1.0, 0.0, 1.0, 0.999, 1.0, 0.0, 1.0, 0.4619, 0.9541, 0.4619, 0.9541, 0.0, 0.8779, 0.0, 1.0, 0.0, 1.0, 1.0, 0.8779, 1.0, 0.8779, 0.0, 0.9209, 0.0, 0.9209, 1.0, 0.8779, 1.0])
me_g_oldwood.materials.append(mat_mtl_oldwood)
me_g_oldwood.use_remesh_preserve_volume = False
me_g_oldwood.use_remesh_preserve_attributes = False
me_g_oldwood.use_mirror_vertex_groups = False
me_g_oldwood.update()

# ---- objects
ob_c_convex_001 = bpy.data.objects.new('c_convex_001', me_c_convex_001)
ob_c_box_002 = bpy.data.objects.new('c_box_002', me_c_box_002)
ob_c_box_001 = bpy.data.objects.new('c_box_001', me_c_box_001)
ob_co_culling = bpy.data.objects.new('co_culling', me_co_culling)
ob_g_oldwood = bpy.data.objects.new('g_oldwood', me_g_oldwood)

# ---- transforms, parenting, visibility, modifiers, constraints
ob_c_convex_001.location = (0.0, 0.0, 0.0)
ob_c_convex_001.hide_viewport = True
ob_c_convex_001.lineart.crease_threshold = 0.0
ob_c_box_002.location = (0.0, 0.0, 0.0)
ob_c_box_002.hide_viewport = True
ob_c_box_002.lineart.crease_threshold = 0.0
ob_c_box_001.location = (0.0, 0.0, 0.0)
ob_c_box_001.hide_viewport = True
ob_c_box_001.lineart.crease_threshold = 0.0
ob_co_culling.location = (0.0, 0.0, 0.0)
ob_co_culling.lineart.crease_threshold = 0.0
ob_g_oldwood.location = (0.0, 0.0, 0.0)
ob_g_oldwood.lineart.crease_threshold = 0.0
_m = ob_g_oldwood.modifiers.new('EdgeSplit', 'EDGE_SPLIT')
_m.split_angle = 0.0

# ---- collection membership
col_collection_1.objects.link(ob_c_convex_001)
col_collection_1.objects.link(ob_c_box_002)
col_collection_1.objects.link(ob_c_box_001)
col_collection_1.objects.link(ob_co_culling)
col_collection_1.objects.link(ob_g_oldwood)

# ---- scene / render settings (as saved in the file)
scene.frame_start = 1; scene.frame_end = 250; scene.frame_set(1)
scene.render.engine = 'BLENDER_EEVEE_NEXT'
scene.render.resolution_percentage = 50
scene.render.dither_intensity = 0.0
scene.cycles.use_denoising = False
scene.cycles.samples = 128
scene.cycles.sampling_pattern = 'TABULATED_SOBOL'
scene.cycles.use_adaptive_sampling = False
scene.cycles.use_light_tree = False
scene.cycles.blur_glossy = 0.0
scene.cycles.sample_clamp_indirect = 0.0
scene.view_settings.view_transform = 'Standard'
bpy.context.view_layer.update()

# ---- added for rendering (the .blend has no active camera and no usable light): camera, sun
cam_auto = bpy.data.cameras.new('AutoCamera')
cam_auto.lens = 50.0
cam_auto.sensor_width = 36.0
cam_auto.clip_end = 1000.0
ob_auto_camera = bpy.data.objects.new('AutoCamera', cam_auto)
scene.collection.objects.link(ob_auto_camera)
ob_auto_camera.location = (18.2597, -13.4204, 10.0614)
ob_auto_camera.rotation_euler = (1.09748, -7.21219e-08, 0.694738)
scene.camera = ob_auto_camera
light_auto_sun = bpy.data.lights.new('AutoSun', 'SUN')
light_auto_sun.energy = 3.0
light_auto_sun.angle = 0.0523599
ob_auto_sun = bpy.data.objects.new('AutoSun', light_auto_sun)
scene.collection.objects.link(ob_auto_sun)
ob_auto_sun.rotation_euler = (0.872665, 0.174533, 0.523599)
bpy.context.view_layer.update()
